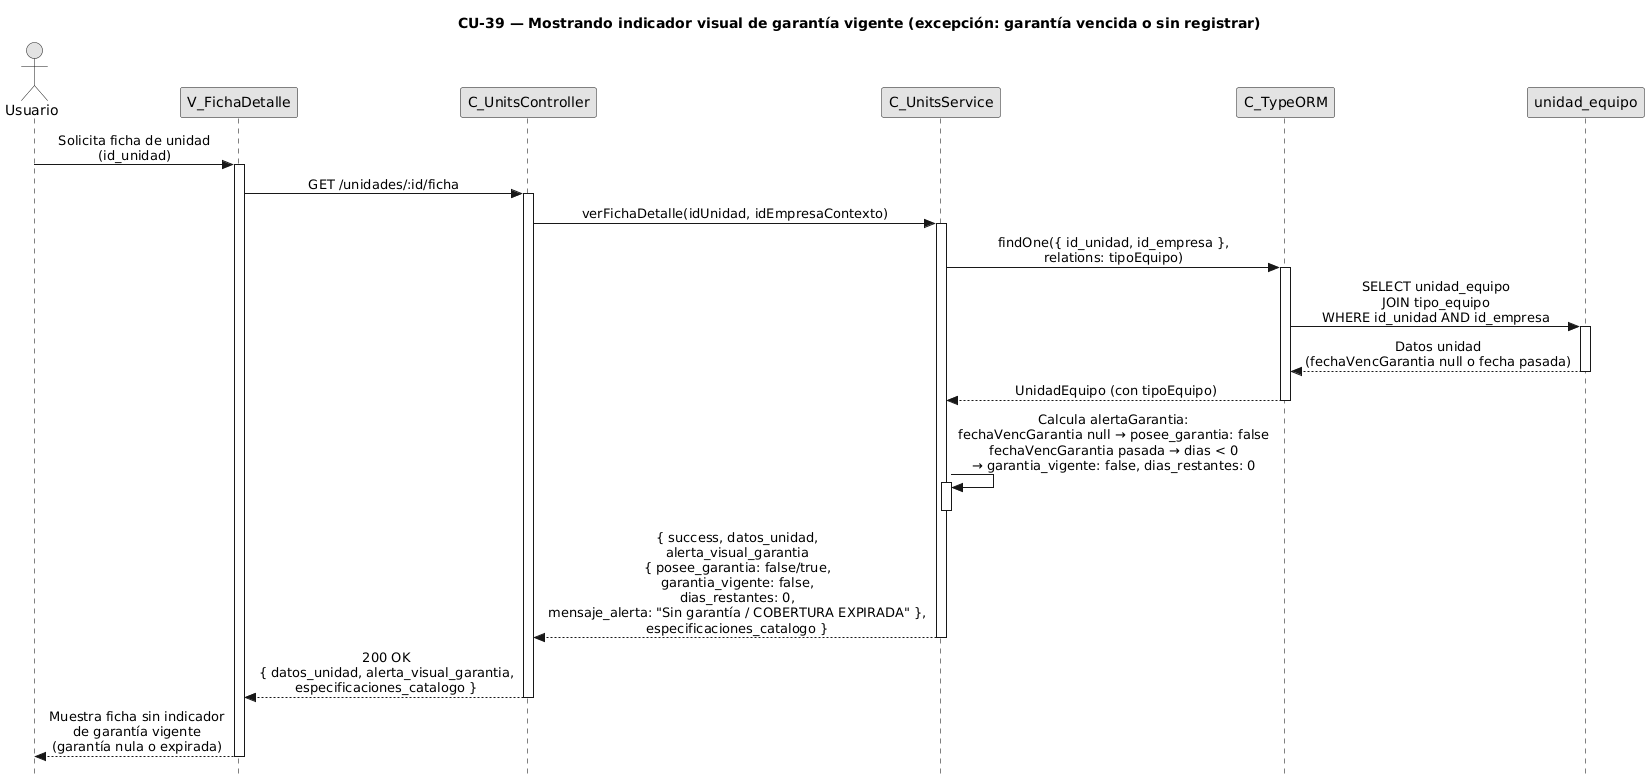

The diagram above was rendered by PlantUML. Its source (embedded in the PNG):
@startuml CU39-exc-garantia-vencida
title CU-39 — Mostrando indicador visual de garantía vigente (excepción: garantía vencida o sin registrar)

skinparam style strictuml
skinparam monochrome true
skinparam shadowing false
skinparam sequenceMessageAlign center
skinparam ParticipantPadding 70
skinparam ActorPadding 30
skinparam sequence {
  MessageAlign center
  LifeLineBorderColor black
}
hide footbox

actor "Usuario" as user
participant "V_FichaDetalle" as view
participant "C_UnitsController" as ctrl
participant "C_UnitsService" as svc
participant "C_TypeORM" as orm
participant "unidad_equipo" as uent

user -> view : Solicita ficha de unidad\n(id_unidad)
activate view

view -> ctrl : GET /unidades/:id/ficha
activate ctrl

ctrl -> svc : verFichaDetalle(idUnidad, idEmpresaContexto)
activate svc

svc -> orm : findOne({ id_unidad, id_empresa },\nrelations: tipoEquipo)
activate orm

orm -> uent : SELECT unidad_equipo\nJOIN tipo_equipo\nWHERE id_unidad AND id_empresa
activate uent
uent --> orm : Datos unidad\n(fechaVencGarantia null o fecha pasada)
deactivate uent

orm --> svc : UnidadEquipo (con tipoEquipo)
deactivate orm

svc -> svc : Calcula alertaGarantia:\nfechaVencGarantia null → posee_garantia: false\nfechaVencGarantia pasada → dias < 0\n→ garantia_vigente: false, dias_restantes: 0
activate svc
deactivate svc

svc --> ctrl : { success, datos_unidad,\nalerta_visual_garantia\n{ posee_garantia: false/true,\ngarantia_vigente: false,\ndias_restantes: 0,\nmensaje_alerta: "Sin garantía / COBERTURA EXPIRADA" },\nespecificaciones_catalogo }
deactivate svc

ctrl --> view : 200 OK\n{ datos_unidad, alerta_visual_garantia,\nespecificaciones_catalogo }
deactivate ctrl

view --> user : Muestra ficha sin indicador\nde garantía vigente\n(garantía nula o expirada)
deactivate view

@enduml